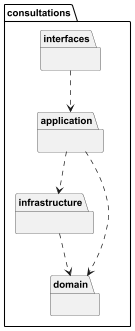

The diagram above was rendered by PlantUML. Its source (embedded in the PNG):
@startuml
' Diagrama de capas (layers) para el bounded context: consultations

package "consultations" {
  package "interfaces" {
  }
  package "application" {
  }
  package "infrastructure" {
  }
  package "domain" {
  }
}

' Relaciones entre capas
"interfaces" ..> "application" 
"application" ..> "domain"  
"application" ..> "infrastructure" 
"infrastructure" ..> "domain" 

@enduml